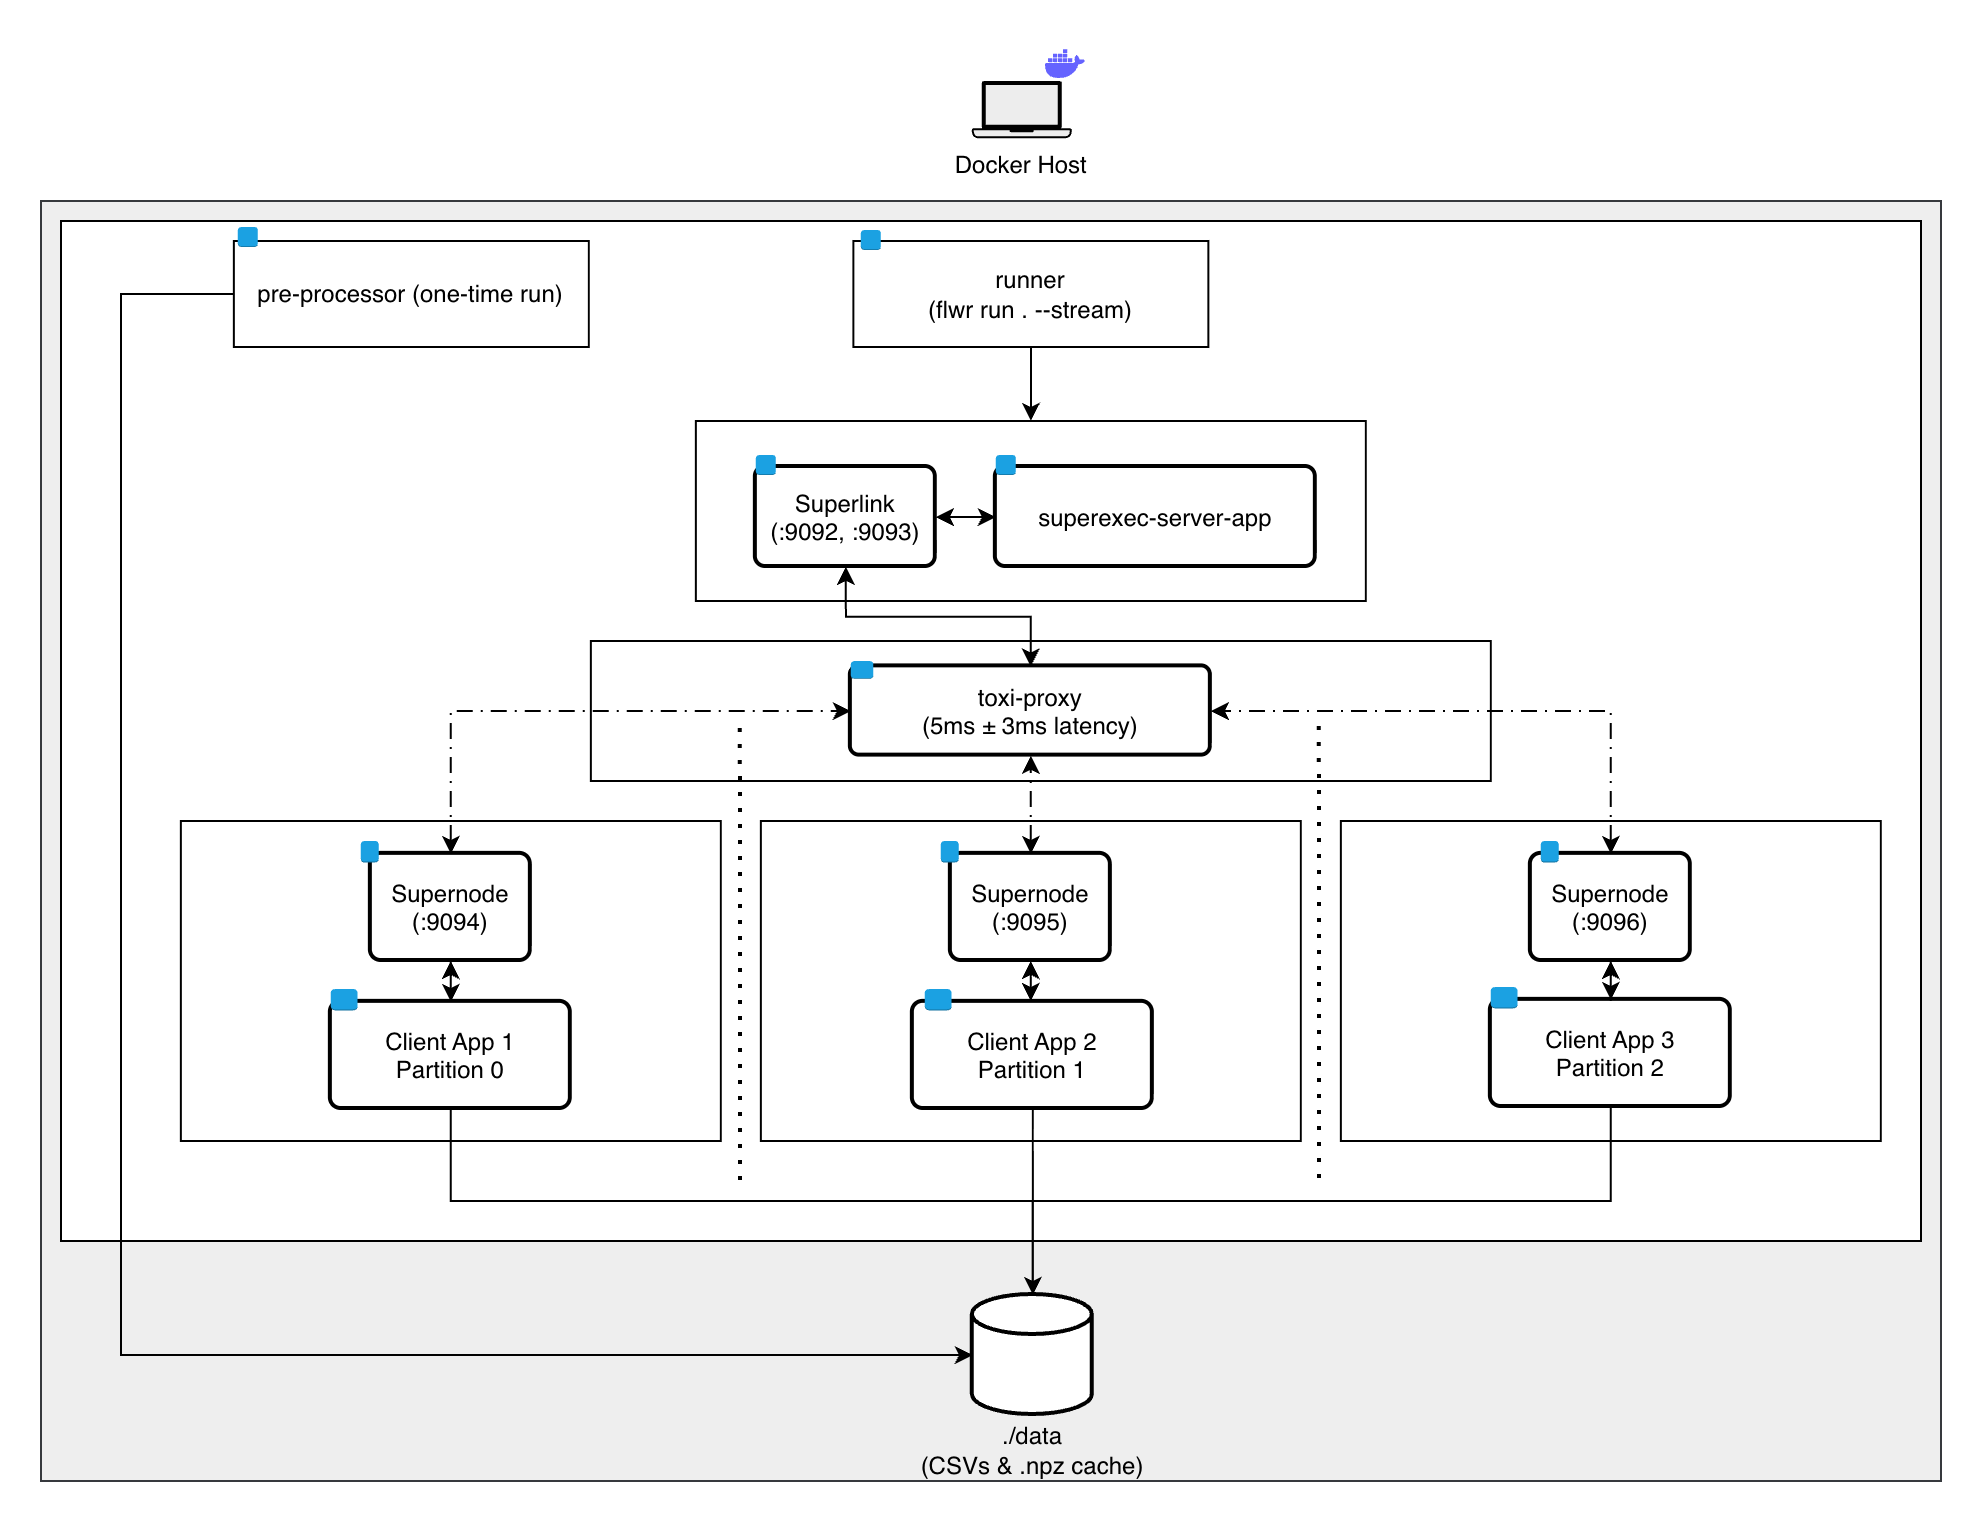

The diagram above was exported from draw.io. Its source (the exported page's mxGraphModel, read from the mxfile embedded in the PNG):
<mxGraphModel dx="2210" dy="676" grid="1" gridSize="10" guides="1" tooltips="1" connect="1" arrows="1" fold="1" page="1" pageScale="1" pageWidth="827" pageHeight="1169" math="0" shadow="0">
  <root>
    <mxCell id="0" />
    <mxCell id="1" parent="0" />
    <mxCell id="JWWu57q9hyDxI7ox4gVY-1" parent="1" style="rounded=0;whiteSpace=wrap;html=1;fillColor=#eeeeee;strokeColor=#36393d;" value="" vertex="1">
      <mxGeometry height="640" width="950" x="-500" y="190" as="geometry" />
    </mxCell>
    <mxCell id="JcA75-s3ljRrDkXzZQ9Q-95" parent="1" style="rounded=0;whiteSpace=wrap;html=1;" value="" vertex="1">
      <mxGeometry height="510" width="930" x="-490" y="200" as="geometry" />
    </mxCell>
    <mxCell id="JcA75-s3ljRrDkXzZQ9Q-1" parent="1" style="shape=mxgraph.networks2.icon;aspect=fixed;fillColor=#EDEDED;strokeColor=#000000;gradientColor=#5B6163;network2IconShadow=1;network2bgFillColor=none;labelPosition=center;verticalLabelPosition=bottom;align=center;verticalAlign=top;network2Icon=mxgraph.networks2.laptop;network2IconW=1;network2IconH=0.5734;" value="Docker Host" vertex="1">
      <mxGeometry height="28.67" width="50" x="-34.60999999999999" y="130" as="geometry" />
    </mxCell>
    <mxCell id="JcA75-s3ljRrDkXzZQ9Q-13" parent="1" style="rounded=0;whiteSpace=wrap;html=1;" value="pre-processor (one-time run)" vertex="1">
      <mxGeometry height="53" width="177.5" x="-403.57" y="210" as="geometry" />
    </mxCell>
    <mxCell id="JcA75-s3ljRrDkXzZQ9Q-15" edge="1" parent="1" source="JcA75-s3ljRrDkXzZQ9Q-13" style="edgeStyle=orthogonalEdgeStyle;rounded=0;orthogonalLoop=1;jettySize=auto;html=1;entryX=0;entryY=0.5;entryDx=0;entryDy=0;entryPerimeter=0;" target="JcA75-s3ljRrDkXzZQ9Q-14">
      <mxGeometry relative="1" as="geometry">
        <Array as="points">
          <mxPoint x="-460" y="237" />
          <mxPoint x="-460" y="767" />
        </Array>
      </mxGeometry>
    </mxCell>
    <mxCell id="JcA75-s3ljRrDkXzZQ9Q-16" parent="1" style="rounded=0;whiteSpace=wrap;html=1;" value="" vertex="1">
      <mxGeometry height="160" width="270" x="-430.07" y="500" as="geometry" />
    </mxCell>
    <mxCell id="JcA75-s3ljRrDkXzZQ9Q-19" parent="1" style="rounded=0;whiteSpace=wrap;html=1;" value="" vertex="1">
      <mxGeometry height="90" width="335" x="-172.57" y="300" as="geometry" />
    </mxCell>
    <mxCell id="JcA75-s3ljRrDkXzZQ9Q-26" connectable="0" parent="1" style="group" value="" vertex="1">
      <mxGeometry height="56" width="90" x="-142.57" y="317" as="geometry" />
    </mxCell>
    <mxCell id="JcA75-s3ljRrDkXzZQ9Q-20" parent="JcA75-s3ljRrDkXzZQ9Q-26" style="rounded=1;arcSize=10;dashed=0;fillColor=none;gradientColor=none;strokeWidth=2;" value="Superlink&#10;(:9092, :9093)" vertex="1">
      <mxGeometry height="50" width="90" y="6" as="geometry" />
    </mxCell>
    <mxCell id="JcA75-s3ljRrDkXzZQ9Q-21" parent="JcA75-s3ljRrDkXzZQ9Q-26" style="dashed=0;html=1;shape=mxgraph.aws3.instance;fillColor=#1ba1e2;dashed=0;strokeColor=#006EAF;fontColor=#ffffff;" value="" vertex="1">
      <mxGeometry height="10" width="10" as="geometry" />
    </mxCell>
    <mxCell id="JcA75-s3ljRrDkXzZQ9Q-27" connectable="0" parent="1" style="group" value="" vertex="1">
      <mxGeometry height="56" width="160" x="-22.569999999999993" y="317" as="geometry" />
    </mxCell>
    <mxCell id="JcA75-s3ljRrDkXzZQ9Q-22" parent="JcA75-s3ljRrDkXzZQ9Q-27" style="rounded=1;arcSize=10;dashed=0;fillColor=none;gradientColor=none;strokeWidth=2;" value="superexec-server-app" vertex="1">
      <mxGeometry height="50" width="160" y="6" as="geometry" />
    </mxCell>
    <mxCell id="JcA75-s3ljRrDkXzZQ9Q-23" parent="JcA75-s3ljRrDkXzZQ9Q-27" style="dashed=0;html=1;shape=mxgraph.aws3.instance;fillColor=#1ba1e2;dashed=0;fontColor=#ffffff;strokeColor=#006EAF;" value="" vertex="1">
      <mxGeometry height="10" width="10" as="geometry" />
    </mxCell>
    <mxCell id="JcA75-s3ljRrDkXzZQ9Q-28" connectable="0" parent="1" style="group" value="" vertex="1">
      <mxGeometry height="60" width="80" x="-335.07" y="510" as="geometry" />
    </mxCell>
    <mxCell id="JcA75-s3ljRrDkXzZQ9Q-29" parent="JcA75-s3ljRrDkXzZQ9Q-28" style="rounded=1;arcSize=10;dashed=0;fillColor=none;gradientColor=none;strokeWidth=2;" value="Supernode&#10;(:9094)" vertex="1">
      <mxGeometry height="53.57142857142857" width="80" y="6.428571428571429" as="geometry" />
    </mxCell>
    <mxCell id="JcA75-s3ljRrDkXzZQ9Q-30" parent="JcA75-s3ljRrDkXzZQ9Q-28" style="dashed=0;html=1;shape=mxgraph.aws3.instance;fillColor=#1ba1e2;dashed=0;strokeColor=#006EAF;fontColor=#ffffff;" value="" vertex="1">
      <mxGeometry height="10.714285714285714" width="8.888888888888888" x="-5" as="geometry" />
    </mxCell>
    <mxCell id="JcA75-s3ljRrDkXzZQ9Q-32" connectable="0" parent="1" style="group" value="" vertex="1">
      <mxGeometry height="60" width="120" x="-355.07" y="584" as="geometry" />
    </mxCell>
    <mxCell id="JcA75-s3ljRrDkXzZQ9Q-33" parent="JcA75-s3ljRrDkXzZQ9Q-32" style="rounded=1;arcSize=10;dashed=0;fillColor=none;gradientColor=none;strokeWidth=2;" value="Client App 1&#10;Partition 0" vertex="1">
      <mxGeometry height="53.57142857142857" width="120" y="6.428571428571429" as="geometry" />
    </mxCell>
    <mxCell id="JcA75-s3ljRrDkXzZQ9Q-34" parent="JcA75-s3ljRrDkXzZQ9Q-32" style="dashed=0;html=1;shape=mxgraph.aws3.instance;fillColor=#1ba1e2;dashed=0;strokeColor=#006EAF;fontColor=#ffffff;" value="" vertex="1">
      <mxGeometry height="10.714285714285714" width="13.333333333333332" as="geometry" />
    </mxCell>
    <mxCell id="JcA75-s3ljRrDkXzZQ9Q-36" parent="1" style="rounded=0;whiteSpace=wrap;html=1;" value="" vertex="1">
      <mxGeometry height="160" width="270" x="-140.07" y="500" as="geometry" />
    </mxCell>
    <mxCell id="JcA75-s3ljRrDkXzZQ9Q-37" connectable="0" parent="1" style="group" value="" vertex="1">
      <mxGeometry height="60" width="80" x="-45.06999999999999" y="510" as="geometry" />
    </mxCell>
    <mxCell id="JcA75-s3ljRrDkXzZQ9Q-38" parent="JcA75-s3ljRrDkXzZQ9Q-37" style="rounded=1;arcSize=10;dashed=0;fillColor=none;gradientColor=none;strokeWidth=2;" value="Supernode&#10;(:9095)" vertex="1">
      <mxGeometry height="53.57142857142857" width="80" y="6.428571428571429" as="geometry" />
    </mxCell>
    <mxCell id="JcA75-s3ljRrDkXzZQ9Q-39" parent="JcA75-s3ljRrDkXzZQ9Q-37" style="dashed=0;html=1;shape=mxgraph.aws3.instance;fillColor=#1ba1e2;dashed=0;strokeColor=#006EAF;fontColor=#ffffff;" value="" vertex="1">
      <mxGeometry height="10.714285714285714" width="8.888888888888888" x="-5" as="geometry" />
    </mxCell>
    <mxCell id="JcA75-s3ljRrDkXzZQ9Q-40" connectable="0" parent="1" style="group" value="" vertex="1">
      <mxGeometry height="60" width="120" x="-58.06999999999999" y="584" as="geometry" />
    </mxCell>
    <mxCell id="JcA75-s3ljRrDkXzZQ9Q-41" parent="JcA75-s3ljRrDkXzZQ9Q-40" style="rounded=1;arcSize=10;dashed=0;fillColor=none;gradientColor=none;strokeWidth=2;" value="Client App 2&#10;Partition 1" vertex="1">
      <mxGeometry height="53.57142857142857" width="120" x="-6" y="6.428571428571429" as="geometry" />
    </mxCell>
    <mxCell id="JcA75-s3ljRrDkXzZQ9Q-42" parent="JcA75-s3ljRrDkXzZQ9Q-40" style="dashed=0;html=1;shape=mxgraph.aws3.instance;fillColor=#1ba1e2;dashed=0;strokeColor=#006EAF;fontColor=#ffffff;" value="" vertex="1">
      <mxGeometry height="10.714285714285714" width="13.333333333333332" as="geometry" />
    </mxCell>
    <mxCell id="JcA75-s3ljRrDkXzZQ9Q-44" parent="1" style="rounded=0;whiteSpace=wrap;html=1;" value="" vertex="1">
      <mxGeometry height="160" width="270" x="149.93" y="500" as="geometry" />
    </mxCell>
    <mxCell id="JcA75-s3ljRrDkXzZQ9Q-45" connectable="0" parent="1" style="group" value="" vertex="1">
      <mxGeometry height="60" width="80" x="244.93" y="510" as="geometry" />
    </mxCell>
    <mxCell id="JcA75-s3ljRrDkXzZQ9Q-46" parent="JcA75-s3ljRrDkXzZQ9Q-45" style="rounded=1;arcSize=10;dashed=0;fillColor=none;gradientColor=none;strokeWidth=2;" value="Supernode&#10;(:9096)" vertex="1">
      <mxGeometry height="53.57142857142857" width="80" y="6.428571428571429" as="geometry" />
    </mxCell>
    <mxCell id="JcA75-s3ljRrDkXzZQ9Q-47" parent="JcA75-s3ljRrDkXzZQ9Q-45" style="dashed=0;html=1;shape=mxgraph.aws3.instance;fillColor=#1ba1e2;dashed=0;strokeColor=#006EAF;fontColor=#ffffff;" value="" vertex="1">
      <mxGeometry height="10.714285714285714" width="8.888888888888888" x="5" as="geometry" />
    </mxCell>
    <mxCell id="JcA75-s3ljRrDkXzZQ9Q-48" connectable="0" parent="1" style="group" value="" vertex="1">
      <mxGeometry height="60" width="120" x="224.93" y="583" as="geometry" />
    </mxCell>
    <mxCell id="JcA75-s3ljRrDkXzZQ9Q-49" parent="JcA75-s3ljRrDkXzZQ9Q-48" style="rounded=1;arcSize=10;dashed=0;fillColor=none;gradientColor=none;strokeWidth=2;" value="Client App 3&#10;Partition 2" vertex="1">
      <mxGeometry height="53.57142857142857" width="120" y="6.428571428571429" as="geometry" />
    </mxCell>
    <mxCell id="JcA75-s3ljRrDkXzZQ9Q-50" parent="JcA75-s3ljRrDkXzZQ9Q-48" style="dashed=0;html=1;shape=mxgraph.aws3.instance;fillColor=#1ba1e2;dashed=0;strokeColor=#006EAF;fontColor=#ffffff;" value="" vertex="1">
      <mxGeometry height="10.714285714285714" width="13.333333333333332" as="geometry" />
    </mxCell>
    <mxCell id="JcA75-s3ljRrDkXzZQ9Q-53" parent="1" style="rounded=0;whiteSpace=wrap;html=1;" value="" vertex="1">
      <mxGeometry height="70" width="450" x="-225.07" y="410" as="geometry" />
    </mxCell>
    <mxCell id="JcA75-s3ljRrDkXzZQ9Q-54" edge="1" parent="1" style="endArrow=none;dashed=1;html=1;dashPattern=1 3;strokeWidth=2;rounded=0;" value="">
      <mxGeometry height="50" relative="1" width="50" as="geometry">
        <mxPoint x="-150" y="680" as="sourcePoint" />
        <mxPoint x="-150.07" y="450" as="targetPoint" />
      </mxGeometry>
    </mxCell>
    <mxCell id="JcA75-s3ljRrDkXzZQ9Q-56" connectable="0" parent="1" style="group" value="" vertex="1">
      <mxGeometry height="50" width="180" x="-95.07" y="420" as="geometry" />
    </mxCell>
    <mxCell id="JcA75-s3ljRrDkXzZQ9Q-57" parent="JcA75-s3ljRrDkXzZQ9Q-56" style="rounded=1;arcSize=10;dashed=0;fillColor=none;gradientColor=none;strokeWidth=2;" value="toxi-proxy &#10;(5ms ± 3ms latency)" vertex="1">
      <mxGeometry height="44.642857142857146" width="180" y="2.6771428571428575" as="geometry" />
    </mxCell>
    <mxCell id="JcA75-s3ljRrDkXzZQ9Q-58" parent="JcA75-s3ljRrDkXzZQ9Q-56" style="dashed=0;html=1;shape=mxgraph.aws3.instance;fillColor=#1ba1e2;dashed=0;fontColor=#ffffff;strokeColor=#006EAF;" value="" vertex="1">
      <mxGeometry height="8.928571428571429" width="11.25" as="geometry" />
    </mxCell>
    <mxCell id="JcA75-s3ljRrDkXzZQ9Q-69" edge="1" parent="1" source="JcA75-s3ljRrDkXzZQ9Q-22" style="edgeStyle=orthogonalEdgeStyle;rounded=0;orthogonalLoop=1;jettySize=auto;html=1;entryX=1;entryY=0.5;entryDx=0;entryDy=0;endArrow=classic;endFill=1;startArrow=classic;startFill=1;" target="JcA75-s3ljRrDkXzZQ9Q-20">
      <mxGeometry relative="1" as="geometry" />
    </mxCell>
    <mxCell id="JcA75-s3ljRrDkXzZQ9Q-70" edge="1" parent="1" source="JcA75-s3ljRrDkXzZQ9Q-29" style="edgeStyle=orthogonalEdgeStyle;rounded=0;orthogonalLoop=1;jettySize=auto;html=1;entryX=0.5;entryY=0;entryDx=0;entryDy=0;endArrow=classic;endFill=1;startArrow=classic;startFill=1;" target="JcA75-s3ljRrDkXzZQ9Q-33">
      <mxGeometry relative="1" as="geometry" />
    </mxCell>
    <mxCell id="JcA75-s3ljRrDkXzZQ9Q-71" edge="1" parent="1" source="JcA75-s3ljRrDkXzZQ9Q-38" style="edgeStyle=orthogonalEdgeStyle;rounded=0;orthogonalLoop=1;jettySize=auto;html=1;entryX=0.5;entryY=0;entryDx=0;entryDy=0;endArrow=classic;endFill=1;startArrow=classic;startFill=1;" target="JcA75-s3ljRrDkXzZQ9Q-41">
      <mxGeometry relative="1" as="geometry" />
    </mxCell>
    <mxCell id="JcA75-s3ljRrDkXzZQ9Q-72" edge="1" parent="1" source="JcA75-s3ljRrDkXzZQ9Q-46" style="edgeStyle=orthogonalEdgeStyle;rounded=0;orthogonalLoop=1;jettySize=auto;html=1;entryX=0.5;entryY=0;entryDx=0;entryDy=0;endArrow=classic;endFill=1;startArrow=classic;startFill=1;" target="JcA75-s3ljRrDkXzZQ9Q-49">
      <mxGeometry relative="1" as="geometry" />
    </mxCell>
    <mxCell id="JcA75-s3ljRrDkXzZQ9Q-73" connectable="0" parent="1" style="group" value="" vertex="1">
      <mxGeometry height="93" width="130" x="-69.07" y="737" as="geometry" />
    </mxCell>
    <mxCell id="JcA75-s3ljRrDkXzZQ9Q-14" parent="JcA75-s3ljRrDkXzZQ9Q-73" style="strokeWidth=2;html=1;shape=mxgraph.flowchart.database;whiteSpace=wrap;" value="" vertex="1">
      <mxGeometry height="60" width="60" x="35" as="geometry" />
    </mxCell>
    <mxCell id="JcA75-s3ljRrDkXzZQ9Q-68" parent="JcA75-s3ljRrDkXzZQ9Q-73" style="text;html=1;whiteSpace=wrap;strokeColor=none;fillColor=none;align=center;verticalAlign=middle;rounded=0;" value="./data&lt;br&gt;(CSVs &amp;amp; .npz cache)" vertex="1">
      <mxGeometry height="30" width="130" y="63" as="geometry" />
    </mxCell>
    <mxCell id="JcA75-s3ljRrDkXzZQ9Q-74" parent="1" style="shape=image;html=1;verticalAlign=top;verticalLabelPosition=bottom;labelBackgroundColor=#ffffff;imageAspect=0;aspect=fixed;image=https://icons.diagrams.net/icon-cache1/Unicons_Line_vol_3-2965/docker-1335.svg" value="" vertex="1">
      <mxGeometry height="24" width="24" x="0.46000000000000707" y="109.99999999999999" as="geometry" />
    </mxCell>
    <mxCell id="JcA75-s3ljRrDkXzZQ9Q-88" edge="1" parent="1" source="JcA75-s3ljRrDkXzZQ9Q-78" style="edgeStyle=orthogonalEdgeStyle;rounded=0;orthogonalLoop=1;jettySize=auto;html=1;entryX=0.5;entryY=0;entryDx=0;entryDy=0;" target="JcA75-s3ljRrDkXzZQ9Q-19">
      <mxGeometry relative="1" as="geometry" />
    </mxCell>
    <mxCell id="JcA75-s3ljRrDkXzZQ9Q-78" parent="1" style="rounded=0;whiteSpace=wrap;html=1;" value="runner&lt;br&gt;(flwr run . --stream)" vertex="1">
      <mxGeometry height="53" width="177.5" x="-93.82" y="210" as="geometry" />
    </mxCell>
    <mxCell id="JcA75-s3ljRrDkXzZQ9Q-79" parent="1" style="dashed=0;html=1;shape=mxgraph.aws3.instance;fillColor=#1ba1e2;dashed=0;strokeColor=#006EAF;fontColor=#ffffff;" value="" vertex="1">
      <mxGeometry height="10" width="10" x="-401.57" y="203" as="geometry" />
    </mxCell>
    <mxCell id="JcA75-s3ljRrDkXzZQ9Q-80" parent="1" style="dashed=0;html=1;shape=mxgraph.aws3.instance;fillColor=#1ba1e2;dashed=0;strokeColor=#006EAF;fontColor=#ffffff;" value="" vertex="1">
      <mxGeometry height="10" width="10" x="-90.07" y="204.5" as="geometry" />
    </mxCell>
    <mxCell id="JcA75-s3ljRrDkXzZQ9Q-81" edge="1" parent="1" source="JcA75-s3ljRrDkXzZQ9Q-29" style="edgeStyle=orthogonalEdgeStyle;rounded=0;orthogonalLoop=1;jettySize=auto;html=1;startArrow=classic;startFill=1;dashed=1;dashPattern=8 4 1 4;" target="JcA75-s3ljRrDkXzZQ9Q-57">
      <mxGeometry relative="1" as="geometry">
        <Array as="points">
          <mxPoint x="-295.07" y="445" />
        </Array>
      </mxGeometry>
    </mxCell>
    <mxCell id="JcA75-s3ljRrDkXzZQ9Q-83" edge="1" parent="1" source="JcA75-s3ljRrDkXzZQ9Q-46" style="edgeStyle=orthogonalEdgeStyle;rounded=0;orthogonalLoop=1;jettySize=auto;html=1;entryX=1;entryY=0.5;entryDx=0;entryDy=0;startArrow=classic;startFill=1;dashed=1;dashPattern=8 4 1 4;" target="JcA75-s3ljRrDkXzZQ9Q-57">
      <mxGeometry relative="1" as="geometry">
        <Array as="points">
          <mxPoint x="284.93" y="445" />
        </Array>
      </mxGeometry>
    </mxCell>
    <mxCell id="JcA75-s3ljRrDkXzZQ9Q-84" edge="1" parent="1" source="JcA75-s3ljRrDkXzZQ9Q-38" style="edgeStyle=orthogonalEdgeStyle;rounded=0;orthogonalLoop=1;jettySize=auto;html=1;entryX=0.5;entryY=1;entryDx=0;entryDy=0;startArrow=classic;startFill=1;dashed=1;dashPattern=8 4 1 4;" target="JcA75-s3ljRrDkXzZQ9Q-57">
      <mxGeometry relative="1" as="geometry" />
    </mxCell>
    <mxCell id="JcA75-s3ljRrDkXzZQ9Q-86" edge="1" parent="1" source="JcA75-s3ljRrDkXzZQ9Q-57" style="edgeStyle=orthogonalEdgeStyle;rounded=0;orthogonalLoop=1;jettySize=auto;html=1;entryX=0.5;entryY=1;entryDx=0;entryDy=0;startArrow=classic;startFill=1;endArrow=classic;endFill=1;" target="JcA75-s3ljRrDkXzZQ9Q-20">
      <mxGeometry relative="1" as="geometry" />
    </mxCell>
    <mxCell id="JcA75-s3ljRrDkXzZQ9Q-90" edge="1" parent="1" source="JcA75-s3ljRrDkXzZQ9Q-41" style="edgeStyle=orthogonalEdgeStyle;rounded=0;orthogonalLoop=1;jettySize=auto;html=1;entryX=0.5;entryY=0;entryDx=0;entryDy=0;entryPerimeter=0;" target="JcA75-s3ljRrDkXzZQ9Q-14">
      <mxGeometry relative="1" as="geometry" />
    </mxCell>
    <mxCell id="JcA75-s3ljRrDkXzZQ9Q-94" edge="1" parent="1" style="endArrow=none;dashed=1;html=1;dashPattern=1 3;strokeWidth=2;rounded=0;" value="">
      <mxGeometry height="50" relative="1" width="50" as="geometry">
        <mxPoint x="139.5" y="679" as="sourcePoint" />
        <mxPoint x="139.43" y="449" as="targetPoint" />
      </mxGeometry>
    </mxCell>
    <mxCell id="JcA75-s3ljRrDkXzZQ9Q-97" edge="1" parent="1" source="JcA75-s3ljRrDkXzZQ9Q-49" style="edgeStyle=orthogonalEdgeStyle;rounded=0;orthogonalLoop=1;jettySize=auto;html=1;entryX=0.5;entryY=0;entryDx=0;entryDy=0;entryPerimeter=0;" target="JcA75-s3ljRrDkXzZQ9Q-14">
      <mxGeometry relative="1" as="geometry">
        <Array as="points">
          <mxPoint x="285" y="690" />
          <mxPoint x="-4" y="690" />
        </Array>
      </mxGeometry>
    </mxCell>
    <mxCell id="JcA75-s3ljRrDkXzZQ9Q-98" edge="1" parent="1" source="JcA75-s3ljRrDkXzZQ9Q-33" style="edgeStyle=orthogonalEdgeStyle;rounded=0;orthogonalLoop=1;jettySize=auto;html=1;entryX=0.5;entryY=0;entryDx=0;entryDy=0;entryPerimeter=0;" target="JcA75-s3ljRrDkXzZQ9Q-14">
      <mxGeometry relative="1" as="geometry">
        <Array as="points">
          <mxPoint x="-295" y="690" />
          <mxPoint x="-4" y="690" />
        </Array>
      </mxGeometry>
    </mxCell>
  </root>
</mxGraphModel>